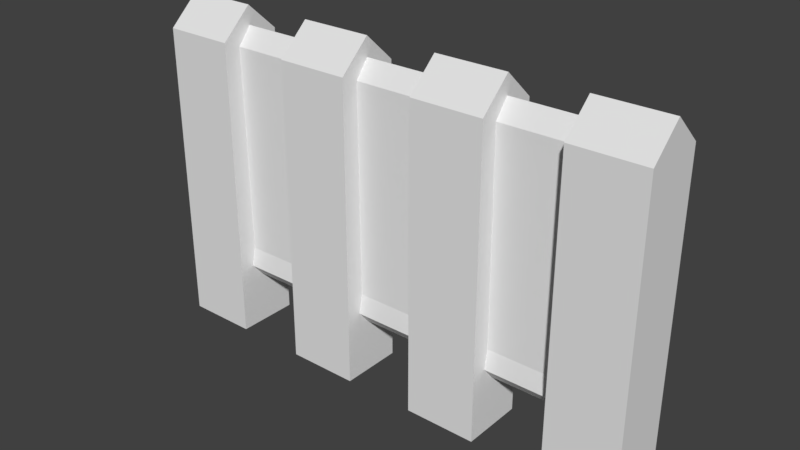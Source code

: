 # Source: wallt_gate.blend  (saved by Blender 2.79.0; exported with 4.5.12 LTS)
import bpy
from mathutils import Matrix  # noqa: F401  (used for matrix-valued properties, if any)

bpy.ops.wm.read_factory_settings(use_empty=True)
scene = bpy.context.scene
scene.name = 'Scene'

# ---- collections
col_collection_1 = bpy.data.collections.new('Collection 1'); scene.collection.children.link(col_collection_1)

# ---- world
world_world = bpy.data.worlds.new('World'); scene.world = world_world
world_world.color = (0.05088, 0.05088, 0.05088)
world_world.use_sun_shadow = False
world_world.sun_shadow_jitter_overblur = 0.0
world_world.cycles.sampling_method = 'MANUAL'

# ---- meshes
me_cube_002 = bpy.data.meshes.new('Cube.002')
me_cube_002.from_pydata([(2.0, -1.323e-08, -0.25), (2.0, 0.695, -0.25), (2.0, 0.695, 0.25), (2.0, 2.423, -0.25), (2.0, 2.423, 0.25), (2.0, 1.323e-08, 0.25), (2.0, 2.652, -1.159e-07), (-2.0, -1.323e-08, -0.25), (-2.0, 0.695, -0.25), (-2.0, 0.695, 0.25), (-2.0, 2.423, -0.25), (-2.0, 2.423, 0.25), (-2.0, 1.323e-08, 0.25), (-2.0, 2.652, -1.159e-07), (1.429, 1.323e-08, 0.25), (0.8571, 1.323e-08, 0.25), (0.2857, 1.323e-08, 0.25), (-0.2857, 1.323e-08, 0.25), (-0.8571, 1.323e-08, 0.25), (-1.429, 1.323e-08, 0.25), (-1.429, 0.695, 0.25), (-0.8571, 0.695, 0.25), (-0.2857, 0.695, 0.25), (0.2857, 0.695, 0.25), (0.8571, 0.695, 0.25), (1.429, 0.695, 0.25), (1.429, 2.652, -1.159e-07), (0.8571, 2.652, -1.159e-07), (0.2857, 2.652, -1.159e-07), (-0.2857, 2.652, -1.159e-07), (-0.8571, 2.652, -1.159e-07), (-1.429, 2.652, -1.159e-07), (-1.429, 2.423, -0.25), (-0.8571, 2.423, -0.25), (-0.2857, 2.423, -0.25), (0.2857, 2.423, -0.25), (0.8571, 2.423, -0.25), (1.429, 2.423, -0.25), (-1.429, 2.423, 0.25), (-0.8571, 2.423, 0.25), (-0.2857, 2.423, 0.25), (0.2857, 2.423, 0.25), (0.8571, 2.423, 0.25), (1.429, 2.423, 0.25), (1.429, -1.323e-08, -0.25), (0.8571, -1.323e-08, -0.25), (0.2857, -1.323e-08, -0.25), (-0.2857, -1.323e-08, -0.25), (-0.8571, -1.323e-08, -0.25), (-1.429, -1.323e-08, -0.25), (-1.429, 0.695, -0.25), (-0.8571, 0.695, -0.25), (-0.2857, 0.695, -0.25), (0.2857, 0.695, -0.25), (0.8571, 0.695, -0.25), (1.429, 0.695, -0.25), (-1.429, 0.695, 0.09819), (-0.8571, 0.695, 0.09819), (-0.2857, 0.695, 0.09819), (0.2857, 0.695, 0.09819), (0.8571, 0.695, 0.09819), (1.429, 0.695, 0.09819), (1.429, 2.5, -1.003e-07), (0.8571, 2.5, -1.003e-07), (0.2857, 2.5, -1.003e-07), (-0.2857, 2.5, -1.003e-07), (-0.8571, 2.5, -1.003e-07), (-1.429, 2.5, -1.003e-07), (-1.429, 2.362, -0.111), (-0.8571, 2.362, -0.111), (-0.2857, 2.362, -0.111), (0.2857, 2.362, -0.111), (0.8571, 2.362, -0.111), (1.429, 2.362, -0.111), (-1.429, 2.362, 0.111), (-0.8571, 2.362, 0.111), (-0.2857, 2.362, 0.111), (0.2857, 2.362, 0.111), (0.8571, 2.362, 0.111), (1.429, 2.362, 0.111), (-1.429, 0.695, -0.09819), (-0.8571, 0.695, -0.09819), (-0.2857, 0.695, -0.09819), (0.2857, 0.695, -0.09819), (0.8571, 0.695, -0.09819), (1.429, 0.695, -0.09819), (1.429, 0.5399, 0.1253), (1.429, 0.441, 0.04226), (1.429, 0.3435, 0.1664), (0.8571, 0.441, 0.04226), (0.8571, 0.5399, 0.1253), (0.8571, 0.3435, 0.1664), (0.2857, 0.5399, 0.1253), (0.2857, 0.441, 0.04226), (0.2857, 0.3435, 0.1664), (-0.2857, 0.441, 0.04226), (-0.2857, 0.5399, 0.1253), (-0.2857, 0.3435, 0.1664), (-0.8571, 0.5399, 0.1253), (-0.8571, 0.441, 0.04226), (-0.8571, 0.3435, 0.1664), (-1.429, 0.441, 0.04226), (-1.429, 0.5399, 0.1253), (-1.429, 0.3435, 0.1664), (1.429, 0.441, -0.04226), (1.429, 0.5399, -0.1253), (1.429, 0.3435, -0.1664), (0.8571, 0.5399, -0.1253), (0.8571, 0.441, -0.04226), (0.8571, 0.3435, -0.1664), (0.2857, 0.441, -0.04226), (0.2857, 0.5399, -0.1253), (0.2857, 0.3435, -0.1664), (-0.2857, 0.5399, -0.1253), (-0.2857, 0.441, -0.04226), (-0.2857, 0.3435, -0.1664), (-0.8571, 0.441, -0.04226), (-0.8571, 0.5399, -0.1253), (-0.8571, 0.3435, -0.1664), (-1.429, 0.5399, -0.1253), (-1.429, 0.441, -0.04226), (-1.429, 0.3435, -0.1664)], [], [(2, 5, 0, 1), (2, 1, 3, 4), (6, 4, 3), (9, 8, 7, 12), (9, 11, 10, 8), (13, 10, 11), (20, 9, 12, 19), (32, 10, 13, 31), (38, 11, 9, 20), (31, 13, 11, 38), (19, 12, 7, 49), (50, 8, 10, 32), (49, 7, 8, 50), (0, 44, 55, 1), (59, 58, 96, 92), (45, 46, 53, 54), (40, 22, 58, 76), (47, 48, 51, 52), (45, 54, 84, 107, 109), (1, 55, 37, 3), (99, 101, 120, 116), (54, 53, 35, 36), (16, 23, 59, 92, 94), (52, 51, 33, 34), (23, 41, 77, 59), (5, 14, 44, 0), (57, 56, 102, 98), (15, 16, 46, 45), (61, 60, 90, 86), (17, 18, 48, 47), (42, 24, 60, 78), (6, 26, 43, 4), (93, 95, 114, 110), (27, 28, 41, 42), (50, 32, 68, 80), (29, 30, 39, 40), (25, 43, 79, 61), (4, 43, 25, 2), (15, 45, 109, 108, 89, 91), (42, 41, 23, 24), (33, 51, 81, 69), (40, 39, 21, 22), (31, 38, 74, 67), (3, 37, 26, 6), (87, 89, 108, 104), (36, 35, 28, 27), (52, 34, 70, 82), (34, 33, 30, 29), (39, 30, 66, 75), (2, 25, 14, 5), (32, 31, 67, 68), (24, 23, 16, 15), (35, 53, 83, 71), (22, 21, 18, 17), (29, 40, 76, 65), (55, 44, 106, 105, 85), (53, 46, 112, 111, 83), (51, 48, 118, 117, 81), (85, 84, 72, 73), (83, 82, 70, 71), (81, 80, 68, 69), (44, 14, 88, 87, 104, 106), (46, 16, 94, 93, 110, 112), (48, 18, 100, 99, 116, 118), (62, 63, 78, 79), (64, 65, 76, 77), (66, 67, 74, 75), (79, 78, 60, 61), (77, 76, 58, 59), (75, 74, 56, 57), (73, 72, 63, 62), (71, 70, 65, 64), (69, 68, 67, 66), (24, 15, 91, 90, 60), (17, 47, 115, 114, 95, 97), (18, 21, 57, 98, 100), (105, 107, 84, 85), (111, 113, 82, 83), (21, 39, 75, 57), (22, 17, 97, 96, 58), (47, 52, 82, 113, 115), (38, 20, 56, 74), (19, 49, 121, 120, 101, 103), (117, 119, 80, 81), (26, 37, 73, 62), (20, 19, 103, 102, 56), (49, 50, 80, 119, 121), (36, 27, 63, 72), (43, 26, 62, 79), (28, 35, 71, 64), (27, 42, 78, 63), (37, 55, 85, 73), (34, 29, 65, 70), (41, 28, 64, 77), (54, 36, 72, 84), (30, 33, 69, 66), (86, 87, 88), (89, 90, 91), (92, 93, 94), (95, 96, 97), (98, 99, 100), (101, 102, 103), (104, 105, 106), (107, 108, 109), (110, 111, 112), (113, 114, 115), (116, 117, 118), (119, 120, 121), (86, 90, 89, 87), (92, 96, 95, 93), (98, 102, 101, 99), (104, 108, 107, 105), (110, 114, 113, 111), (116, 120, 119, 117), (14, 25, 61, 86, 88)])
me_cube_002.use_remesh_preserve_volume = False
me_cube_002.use_remesh_preserve_attributes = False
me_cube_002.use_mirror_vertex_groups = False
me_cube_002.update()

# ---- objects
ob_body = bpy.data.objects.new('body', me_cube_002)

# ---- transforms, parenting, visibility, modifiers, constraints
ob_body.location = (0.0, 0.0, 0.0)
ob_body.rotation_euler = (1.571, -0.0, 0.0)
ob_body.lineart.crease_threshold = 0.0

# ---- collection membership
col_collection_1.objects.link(ob_body)

# ---- scene / render settings (as saved in the file)
scene.frame_start = 1; scene.frame_end = 250; scene.frame_set(1)
scene.render.engine = 'BLENDER_EEVEE_NEXT'
scene.render.resolution_percentage = 50
scene.render.dither_intensity = 0.0
scene.cycles.use_denoising = False
scene.cycles.samples = 128
scene.cycles.sampling_pattern = 'TABULATED_SOBOL'
scene.cycles.use_adaptive_sampling = False
scene.cycles.use_light_tree = False
scene.cycles.blur_glossy = 0.0
scene.cycles.sample_clamp_indirect = 0.0
scene.view_settings.view_transform = 'Standard'
bpy.context.view_layer.update()

# ---- added for rendering (the .blend has no active camera and no usable light): camera, sun
cam_auto = bpy.data.cameras.new('AutoCamera')
cam_auto.lens = 50.0
cam_auto.sensor_width = 36.0
cam_auto.clip_end = 1000.0
ob_auto_camera = bpy.data.objects.new('AutoCamera', cam_auto)
scene.collection.objects.link(ob_auto_camera)
ob_auto_camera.location = (4.46458, -5.35749, 4.89779)
ob_auto_camera.rotation_euler = (1.09748, -7.21219e-08, 0.694738)
scene.camera = ob_auto_camera
light_auto_sun = bpy.data.lights.new('AutoSun', 'SUN')
light_auto_sun.energy = 3.0
light_auto_sun.angle = 0.0523599
ob_auto_sun = bpy.data.objects.new('AutoSun', light_auto_sun)
scene.collection.objects.link(ob_auto_sun)
ob_auto_sun.rotation_euler = (0.872665, 0.174533, 0.523599)
bpy.context.view_layer.update()
